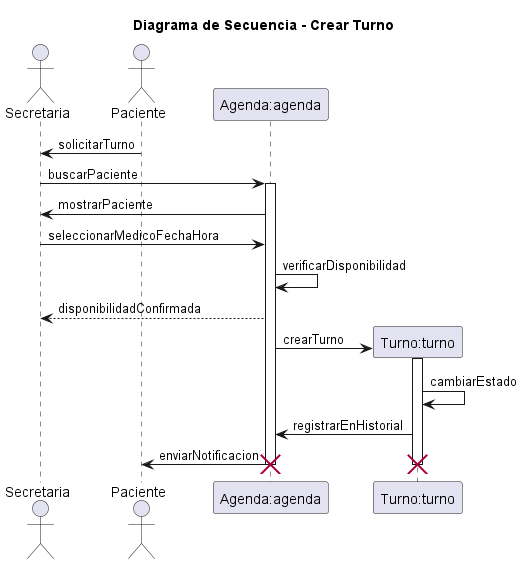

The diagram above was rendered by PlantUML. Its source (embedded in the PNG):
@startuml 05-secuencia-crear-turno-01

title Diagrama de Secuencia - Crear Turno
' Nombre del escenario: Crear Turno - Flujo Principal
' Archivo: diagramas/03-escenarios-casos-de-uso/03-crear-turno-flujo-principal.md
' Objetivo: Representar la creación exitosa de un turno de control médico, involucrando secretaria, paciente y sistema, basado en responsabilidades de CRC (Secretaria gestiona turnos, Agenda registra disponibilidad, Turno asigna a paciente y médico).

actor Secretaria as secretaria
actor Paciente as paciente
participant "Agenda:agenda" as agenda
participant "Turno:turno" as turno

paciente -> secretaria: solicitarTurno

secretaria -> agenda: buscarPaciente
activate agenda

agenda -> secretaria: mostrarPaciente
secretaria -> agenda: seleccionarMedicoFechaHora

agenda -> agenda: verificarDisponibilidad
agenda --> secretaria: disponibilidadConfirmada

create turno
agenda -> turno: crearTurno
activate turno

turno -> turno: cambiarEstado
turno -> agenda: registrarEnHistorial

agenda -> paciente: enviarNotificacion

deactivate turno
deactivate agenda

destroy turno
destroy agenda

@enduml